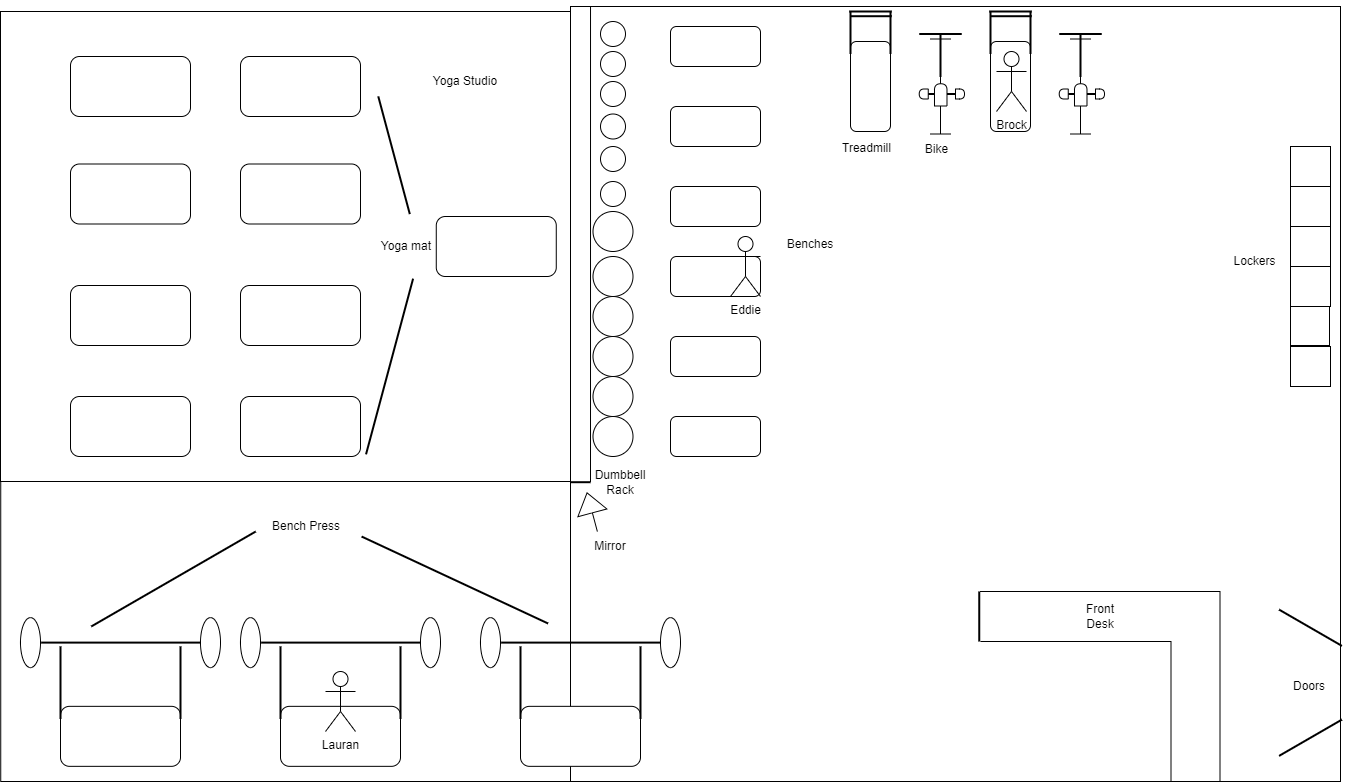

The diagram above was exported from draw.io. Its source (the exported page's mxGraphModel, read from the mxfile embedded in the PNG):
<mxGraphModel dx="1900" dy="557" grid="1" gridSize="10" guides="1" tooltips="1" connect="1" arrows="1" fold="1" page="1" pageScale="1" pageWidth="850" pageHeight="1100" math="0" shadow="0">
  <root>
    <mxCell id="0" />
    <mxCell id="1" parent="0" />
    <mxCell id="TO6dDZp0oLOnjrr_HDMJ-1" value="" style="rounded=0;whiteSpace=wrap;html=1;" parent="1" vertex="1">
      <mxGeometry x="40" y="65" width="770" height="775" as="geometry" />
    </mxCell>
    <mxCell id="TO6dDZp0oLOnjrr_HDMJ-2" value="" style="rounded=1;whiteSpace=wrap;html=1;" parent="1" vertex="1">
      <mxGeometry x="140" y="85" width="90" height="40" as="geometry" />
    </mxCell>
    <mxCell id="TO6dDZp0oLOnjrr_HDMJ-7" value="" style="endArrow=none;html=1;rounded=0;entryX=0.026;entryY=0;entryDx=0;entryDy=0;entryPerimeter=0;exitX=0;exitY=0.5;exitDx=0;exitDy=0;exitPerimeter=0;" parent="1" source="OzExVxjQNfSMDzV-qVog-43" target="TO6dDZp0oLOnjrr_HDMJ-1" edge="1">
      <mxGeometry width="50" height="50" relative="1" as="geometry">
        <mxPoint x="60" y="840" as="sourcePoint" />
        <mxPoint x="90" y="490" as="targetPoint" />
      </mxGeometry>
    </mxCell>
    <mxCell id="TO6dDZp0oLOnjrr_HDMJ-8" value="" style="rounded=1;whiteSpace=wrap;html=1;" parent="1" vertex="1">
      <mxGeometry x="140" y="165" width="90" height="40" as="geometry" />
    </mxCell>
    <mxCell id="TO6dDZp0oLOnjrr_HDMJ-9" value="" style="rounded=1;whiteSpace=wrap;html=1;" parent="1" vertex="1">
      <mxGeometry x="140" y="245" width="90" height="40" as="geometry" />
    </mxCell>
    <mxCell id="TO6dDZp0oLOnjrr_HDMJ-10" value="" style="rounded=1;whiteSpace=wrap;html=1;" parent="1" vertex="1">
      <mxGeometry x="140" y="315" width="90" height="40" as="geometry" />
    </mxCell>
    <mxCell id="TO6dDZp0oLOnjrr_HDMJ-11" value="" style="rounded=1;whiteSpace=wrap;html=1;" parent="1" vertex="1">
      <mxGeometry x="140" y="395" width="90" height="40" as="geometry" />
    </mxCell>
    <mxCell id="TO6dDZp0oLOnjrr_HDMJ-12" value="" style="rounded=1;whiteSpace=wrap;html=1;" parent="1" vertex="1">
      <mxGeometry x="140" y="475" width="90" height="40" as="geometry" />
    </mxCell>
    <mxCell id="TO6dDZp0oLOnjrr_HDMJ-14" value="" style="ellipse;whiteSpace=wrap;html=1;aspect=fixed;" parent="1" vertex="1">
      <mxGeometry x="70" y="80" width="25" height="25" as="geometry" />
    </mxCell>
    <mxCell id="TO6dDZp0oLOnjrr_HDMJ-15" value="" style="ellipse;whiteSpace=wrap;html=1;aspect=fixed;" parent="1" vertex="1">
      <mxGeometry x="70" y="110" width="25" height="25" as="geometry" />
    </mxCell>
    <mxCell id="TO6dDZp0oLOnjrr_HDMJ-16" value="" style="ellipse;whiteSpace=wrap;html=1;aspect=fixed;" parent="1" vertex="1">
      <mxGeometry x="70" y="140" width="25" height="25" as="geometry" />
    </mxCell>
    <mxCell id="TO6dDZp0oLOnjrr_HDMJ-17" value="" style="ellipse;whiteSpace=wrap;html=1;aspect=fixed;" parent="1" vertex="1">
      <mxGeometry x="70" y="172.5" width="25" height="25" as="geometry" />
    </mxCell>
    <mxCell id="TO6dDZp0oLOnjrr_HDMJ-18" value="" style="ellipse;whiteSpace=wrap;html=1;aspect=fixed;" parent="1" vertex="1">
      <mxGeometry x="70" y="205" width="25" height="25" as="geometry" />
    </mxCell>
    <mxCell id="TO6dDZp0oLOnjrr_HDMJ-19" value="" style="ellipse;whiteSpace=wrap;html=1;aspect=fixed;" parent="1" vertex="1">
      <mxGeometry x="70" y="240" width="25" height="25" as="geometry" />
    </mxCell>
    <mxCell id="TO6dDZp0oLOnjrr_HDMJ-23" value="" style="ellipse;whiteSpace=wrap;html=1;aspect=fixed;" parent="1" vertex="1">
      <mxGeometry x="62.5" y="270" width="40" height="40" as="geometry" />
    </mxCell>
    <mxCell id="TO6dDZp0oLOnjrr_HDMJ-24" value="" style="ellipse;whiteSpace=wrap;html=1;aspect=fixed;" parent="1" vertex="1">
      <mxGeometry x="62.5" y="315" width="40" height="40" as="geometry" />
    </mxCell>
    <mxCell id="TO6dDZp0oLOnjrr_HDMJ-25" value="" style="ellipse;whiteSpace=wrap;html=1;aspect=fixed;" parent="1" vertex="1">
      <mxGeometry x="62.5" y="355" width="40" height="40" as="geometry" />
    </mxCell>
    <mxCell id="TO6dDZp0oLOnjrr_HDMJ-26" value="" style="ellipse;whiteSpace=wrap;html=1;aspect=fixed;" parent="1" vertex="1">
      <mxGeometry x="62.5" y="395" width="40" height="40" as="geometry" />
    </mxCell>
    <mxCell id="TO6dDZp0oLOnjrr_HDMJ-27" value="" style="ellipse;whiteSpace=wrap;html=1;aspect=fixed;" parent="1" vertex="1">
      <mxGeometry x="62.5" y="435" width="40" height="40" as="geometry" />
    </mxCell>
    <mxCell id="TO6dDZp0oLOnjrr_HDMJ-28" value="" style="ellipse;whiteSpace=wrap;html=1;aspect=fixed;" parent="1" vertex="1">
      <mxGeometry x="62.5" y="475" width="40" height="40" as="geometry" />
    </mxCell>
    <mxCell id="TO6dDZp0oLOnjrr_HDMJ-29" value="" style="whiteSpace=wrap;html=1;aspect=fixed;rotation=0;direction=north;" parent="1" vertex="1">
      <mxGeometry x="760" y="285" width="40" height="40" as="geometry" />
    </mxCell>
    <mxCell id="TO6dDZp0oLOnjrr_HDMJ-30" value="" style="whiteSpace=wrap;html=1;aspect=fixed;rotation=0;direction=north;" parent="1" vertex="1">
      <mxGeometry x="760" y="325" width="40" height="40" as="geometry" />
    </mxCell>
    <mxCell id="TO6dDZp0oLOnjrr_HDMJ-31" value="" style="whiteSpace=wrap;html=1;aspect=fixed;rotation=0;direction=north;" parent="1" vertex="1">
      <mxGeometry x="760" y="365" width="39" height="39" as="geometry" />
    </mxCell>
    <mxCell id="TO6dDZp0oLOnjrr_HDMJ-32" value="" style="whiteSpace=wrap;html=1;aspect=fixed;rotation=0;direction=north;" parent="1" vertex="1">
      <mxGeometry x="760" y="405" width="40" height="40" as="geometry" />
    </mxCell>
    <mxCell id="OzExVxjQNfSMDzV-qVog-1" value="" style="rounded=1;whiteSpace=wrap;html=1;direction=south;" parent="1" vertex="1">
      <mxGeometry x="320" y="100" width="40" height="90" as="geometry" />
    </mxCell>
    <mxCell id="OzExVxjQNfSMDzV-qVog-8" value="" style="line;strokeWidth=2;direction=south;html=1;movable=1;resizable=1;rotatable=1;deletable=1;editable=1;locked=0;connectable=1;" parent="1" vertex="1">
      <mxGeometry x="310" y="70" width="20" height="42.5" as="geometry" />
    </mxCell>
    <mxCell id="OzExVxjQNfSMDzV-qVog-9" value="" style="line;strokeWidth=2;direction=south;html=1;movable=1;resizable=1;rotatable=1;deletable=1;editable=1;locked=0;connectable=1;" parent="1" vertex="1">
      <mxGeometry x="350" y="70" width="20" height="42.5" as="geometry" />
    </mxCell>
    <mxCell id="OzExVxjQNfSMDzV-qVog-10" value="" style="line;strokeWidth=2;direction=west;html=1;movable=1;resizable=1;rotatable=1;deletable=1;editable=1;locked=0;connectable=1;" parent="1" vertex="1">
      <mxGeometry x="318.75" y="60" width="42.5" height="20" as="geometry" />
    </mxCell>
    <mxCell id="OzExVxjQNfSMDzV-qVog-11" value="" style="line;strokeWidth=2;direction=west;html=1;movable=1;resizable=1;rotatable=1;deletable=1;editable=1;locked=0;connectable=1;" parent="1" vertex="1">
      <mxGeometry x="320" y="65" width="41.25" height="19.41" as="geometry" />
    </mxCell>
    <mxCell id="OzExVxjQNfSMDzV-qVog-12" value="" style="shape=crossbar;whiteSpace=wrap;html=1;rounded=1;direction=south;" parent="1" vertex="1">
      <mxGeometry x="400" y="97.5" width="20" height="95" as="geometry" />
    </mxCell>
    <mxCell id="OzExVxjQNfSMDzV-qVog-14" value="" style="line;strokeWidth=2;direction=west;html=1;movable=1;resizable=1;rotatable=1;deletable=1;editable=1;locked=0;connectable=1;" parent="1" vertex="1">
      <mxGeometry x="388.75" y="82.5" width="42.5" height="20" as="geometry" />
    </mxCell>
    <mxCell id="OzExVxjQNfSMDzV-qVog-15" value="" style="line;strokeWidth=2;direction=south;html=1;movable=1;resizable=1;rotatable=1;deletable=1;editable=1;locked=0;connectable=1;" parent="1" vertex="1">
      <mxGeometry x="400" y="92.5" width="20" height="42.5" as="geometry" />
    </mxCell>
    <mxCell id="OzExVxjQNfSMDzV-qVog-22" value="" style="line;strokeWidth=2;direction=west;html=1;movable=1;resizable=1;rotatable=1;deletable=1;editable=1;locked=0;connectable=1;" parent="1" vertex="1">
      <mxGeometry x="394.38" y="142.5" width="31.25" height="20" as="geometry" />
    </mxCell>
    <mxCell id="OzExVxjQNfSMDzV-qVog-23" value="" style="shape=delay;whiteSpace=wrap;html=1;" parent="1" vertex="1">
      <mxGeometry x="425" y="147.5" width="9" height="10" as="geometry" />
    </mxCell>
    <mxCell id="OzExVxjQNfSMDzV-qVog-24" value="" style="shape=delay;whiteSpace=wrap;html=1;direction=west;" parent="1" vertex="1">
      <mxGeometry x="388.75" y="147.5" width="9" height="10" as="geometry" />
    </mxCell>
    <mxCell id="OzExVxjQNfSMDzV-qVog-25" value="" style="shape=delay;whiteSpace=wrap;html=1;rotation=-90;" parent="1" vertex="1">
      <mxGeometry x="399.12" y="147.13" width="22.25" height="12.5" as="geometry" />
    </mxCell>
    <mxCell id="OzExVxjQNfSMDzV-qVog-26" value="" style="rounded=1;whiteSpace=wrap;html=1;direction=south;" parent="1" vertex="1">
      <mxGeometry x="460" y="100" width="40" height="90" as="geometry" />
    </mxCell>
    <mxCell id="OzExVxjQNfSMDzV-qVog-27" value="" style="line;strokeWidth=2;direction=south;html=1;movable=1;resizable=1;rotatable=1;deletable=1;editable=1;locked=0;connectable=1;" parent="1" vertex="1">
      <mxGeometry x="450" y="70" width="20" height="42.5" as="geometry" />
    </mxCell>
    <mxCell id="OzExVxjQNfSMDzV-qVog-28" value="" style="line;strokeWidth=2;direction=south;html=1;movable=1;resizable=1;rotatable=1;deletable=1;editable=1;locked=0;connectable=1;" parent="1" vertex="1">
      <mxGeometry x="490" y="70" width="20" height="42.5" as="geometry" />
    </mxCell>
    <mxCell id="OzExVxjQNfSMDzV-qVog-29" value="" style="line;strokeWidth=2;direction=west;html=1;movable=1;resizable=1;rotatable=1;deletable=1;editable=1;locked=0;connectable=1;" parent="1" vertex="1">
      <mxGeometry x="458.75" y="60" width="42.5" height="20" as="geometry" />
    </mxCell>
    <mxCell id="OzExVxjQNfSMDzV-qVog-30" value="" style="line;strokeWidth=2;direction=west;html=1;movable=1;resizable=1;rotatable=1;deletable=1;editable=1;locked=0;connectable=1;" parent="1" vertex="1">
      <mxGeometry x="460" y="65" width="41.25" height="19.41" as="geometry" />
    </mxCell>
    <mxCell id="OzExVxjQNfSMDzV-qVog-31" value="" style="shape=crossbar;whiteSpace=wrap;html=1;rounded=1;direction=south;" parent="1" vertex="1">
      <mxGeometry x="540" y="97.5" width="20" height="95" as="geometry" />
    </mxCell>
    <mxCell id="OzExVxjQNfSMDzV-qVog-32" value="" style="line;strokeWidth=2;direction=west;html=1;movable=1;resizable=1;rotatable=1;deletable=1;editable=1;locked=0;connectable=1;" parent="1" vertex="1">
      <mxGeometry x="528.75" y="82.5" width="42.5" height="20" as="geometry" />
    </mxCell>
    <mxCell id="OzExVxjQNfSMDzV-qVog-33" value="" style="line;strokeWidth=2;direction=south;html=1;movable=1;resizable=1;rotatable=1;deletable=1;editable=1;locked=0;connectable=1;" parent="1" vertex="1">
      <mxGeometry x="540" y="92.5" width="20" height="42.5" as="geometry" />
    </mxCell>
    <mxCell id="OzExVxjQNfSMDzV-qVog-34" value="" style="line;strokeWidth=2;direction=west;html=1;movable=1;resizable=1;rotatable=1;deletable=1;editable=1;locked=0;connectable=1;" parent="1" vertex="1">
      <mxGeometry x="534.38" y="142.5" width="31.25" height="20" as="geometry" />
    </mxCell>
    <mxCell id="OzExVxjQNfSMDzV-qVog-35" value="" style="shape=delay;whiteSpace=wrap;html=1;" parent="1" vertex="1">
      <mxGeometry x="565" y="147.5" width="9" height="10" as="geometry" />
    </mxCell>
    <mxCell id="OzExVxjQNfSMDzV-qVog-36" value="" style="shape=delay;whiteSpace=wrap;html=1;direction=west;" parent="1" vertex="1">
      <mxGeometry x="528.75" y="147.5" width="9" height="10" as="geometry" />
    </mxCell>
    <mxCell id="OzExVxjQNfSMDzV-qVog-37" value="" style="shape=delay;whiteSpace=wrap;html=1;rotation=-90;" parent="1" vertex="1">
      <mxGeometry x="539.12" y="147.13" width="22.25" height="12.5" as="geometry" />
    </mxCell>
    <mxCell id="OzExVxjQNfSMDzV-qVog-43" value="" style="line;strokeWidth=2;direction=west;html=1;movable=1;resizable=1;rotatable=1;deletable=1;editable=1;locked=0;connectable=1;" parent="1" vertex="1">
      <mxGeometry x="40" y="531" width="20" height="19.41" as="geometry" />
    </mxCell>
    <mxCell id="OzExVxjQNfSMDzV-qVog-46" value="" style="rounded=0;whiteSpace=wrap;html=1;" parent="1" vertex="1">
      <mxGeometry x="-529.76" y="540" width="569.76" height="300" as="geometry" />
    </mxCell>
    <mxCell id="OzExVxjQNfSMDzV-qVog-48" value="" style="shape=partialRectangle;whiteSpace=wrap;html=1;bottom=0;right=0;fillColor=none;flipH=1;" parent="1" vertex="1">
      <mxGeometry x="449.5" y="650" width="240" height="190" as="geometry" />
    </mxCell>
    <mxCell id="OzExVxjQNfSMDzV-qVog-49" value="" style="line;strokeWidth=2;direction=south;html=1;movable=1;resizable=1;rotatable=1;deletable=1;editable=1;locked=0;connectable=1;rotation=-60;" parent="1" vertex="1">
      <mxGeometry x="770" y="650" width="20" height="72.5" as="geometry" />
    </mxCell>
    <mxCell id="OzExVxjQNfSMDzV-qVog-50" value="" style="shape=partialRectangle;whiteSpace=wrap;html=1;bottom=0;right=0;fillColor=none;flipH=1;" parent="1" vertex="1">
      <mxGeometry x="450" y="700" width="190.5" height="140" as="geometry" />
    </mxCell>
    <mxCell id="OzExVxjQNfSMDzV-qVog-52" value="" style="line;strokeWidth=2;direction=south;html=1;movable=1;resizable=1;rotatable=1;deletable=1;editable=1;locked=0;connectable=1;rotation=60;flipV=0;flipH=1;" parent="1" vertex="1">
      <mxGeometry x="770" y="760" width="20" height="72.5" as="geometry" />
    </mxCell>
    <mxCell id="OzExVxjQNfSMDzV-qVog-53" value="" style="line;strokeWidth=2;direction=south;html=1;movable=1;resizable=1;rotatable=1;deletable=1;editable=1;locked=0;connectable=1;" parent="1" vertex="1">
      <mxGeometry x="438.75" y="650" width="20" height="50" as="geometry" />
    </mxCell>
    <mxCell id="OzExVxjQNfSMDzV-qVog-55" value="" style="rounded=1;whiteSpace=wrap;html=1;" parent="1" vertex="1">
      <mxGeometry x="-10" y="764.8399999999999" width="120" height="60" as="geometry" />
    </mxCell>
    <mxCell id="OzExVxjQNfSMDzV-qVog-58" value="" style="line;strokeWidth=2;direction=south;html=1;movable=1;resizable=1;rotatable=1;deletable=1;editable=1;locked=0;connectable=1;" parent="1" vertex="1">
      <mxGeometry x="100" y="704.8399999999999" width="20" height="72.5" as="geometry" />
    </mxCell>
    <mxCell id="OzExVxjQNfSMDzV-qVog-62" value="" style="line;strokeWidth=2;direction=south;html=1;movable=1;resizable=1;rotatable=1;deletable=1;editable=1;locked=0;connectable=1;" parent="1" vertex="1">
      <mxGeometry x="-20" y="704.8399999999999" width="20" height="72.5" as="geometry" />
    </mxCell>
    <mxCell id="OzExVxjQNfSMDzV-qVog-63" value="" style="line;strokeWidth=2;direction=south;html=1;movable=1;resizable=1;rotatable=1;deletable=1;editable=1;locked=0;connectable=1;rotation=90;" parent="1" vertex="1">
      <mxGeometry x="41.730000000000004" y="620" width="20" height="162.19" as="geometry" />
    </mxCell>
    <mxCell id="OzExVxjQNfSMDzV-qVog-66" value="" style="ellipse;whiteSpace=wrap;html=1;" parent="1" vertex="1">
      <mxGeometry x="-50" y="676.0899999999999" width="20" height="50" as="geometry" />
    </mxCell>
    <mxCell id="OzExVxjQNfSMDzV-qVog-67" value="" style="ellipse;whiteSpace=wrap;html=1;" parent="1" vertex="1">
      <mxGeometry x="130" y="676.0899999999999" width="20" height="50" as="geometry" />
    </mxCell>
    <mxCell id="OzExVxjQNfSMDzV-qVog-68" value="" style="rounded=1;whiteSpace=wrap;html=1;" parent="1" vertex="1">
      <mxGeometry x="-250" y="764.8399999999999" width="120" height="60" as="geometry" />
    </mxCell>
    <mxCell id="OzExVxjQNfSMDzV-qVog-69" value="" style="line;strokeWidth=2;direction=south;html=1;movable=1;resizable=1;rotatable=1;deletable=1;editable=1;locked=0;connectable=1;" parent="1" vertex="1">
      <mxGeometry x="-140" y="704.8399999999999" width="20" height="72.5" as="geometry" />
    </mxCell>
    <mxCell id="OzExVxjQNfSMDzV-qVog-70" value="" style="line;strokeWidth=2;direction=south;html=1;movable=1;resizable=1;rotatable=1;deletable=1;editable=1;locked=0;connectable=1;" parent="1" vertex="1">
      <mxGeometry x="-260" y="704.8399999999999" width="20" height="72.5" as="geometry" />
    </mxCell>
    <mxCell id="OzExVxjQNfSMDzV-qVog-71" value="" style="line;strokeWidth=2;direction=south;html=1;movable=1;resizable=1;rotatable=1;deletable=1;editable=1;locked=0;connectable=1;rotation=90;" parent="1" vertex="1">
      <mxGeometry x="-198.26999999999998" y="620" width="20" height="162.19" as="geometry" />
    </mxCell>
    <mxCell id="OzExVxjQNfSMDzV-qVog-72" value="" style="ellipse;whiteSpace=wrap;html=1;" parent="1" vertex="1">
      <mxGeometry x="-290" y="676.0899999999999" width="20" height="50" as="geometry" />
    </mxCell>
    <mxCell id="OzExVxjQNfSMDzV-qVog-73" value="" style="ellipse;whiteSpace=wrap;html=1;" parent="1" vertex="1">
      <mxGeometry x="-110" y="676.0899999999999" width="20" height="50" as="geometry" />
    </mxCell>
    <mxCell id="OzExVxjQNfSMDzV-qVog-74" value="" style="rounded=1;whiteSpace=wrap;html=1;" parent="1" vertex="1">
      <mxGeometry x="-470" y="764.8399999999999" width="120" height="60" as="geometry" />
    </mxCell>
    <mxCell id="OzExVxjQNfSMDzV-qVog-75" value="" style="line;strokeWidth=2;direction=south;html=1;movable=1;resizable=1;rotatable=1;deletable=1;editable=1;locked=0;connectable=1;" parent="1" vertex="1">
      <mxGeometry x="-360" y="704.8399999999999" width="20" height="72.5" as="geometry" />
    </mxCell>
    <mxCell id="OzExVxjQNfSMDzV-qVog-76" value="" style="line;strokeWidth=2;direction=south;html=1;movable=1;resizable=1;rotatable=1;deletable=1;editable=1;locked=0;connectable=1;" parent="1" vertex="1">
      <mxGeometry x="-480" y="704.8399999999999" width="20" height="72.5" as="geometry" />
    </mxCell>
    <mxCell id="OzExVxjQNfSMDzV-qVog-77" value="" style="line;strokeWidth=2;direction=south;html=1;movable=1;resizable=1;rotatable=1;deletable=1;editable=1;locked=0;connectable=1;rotation=90;" parent="1" vertex="1">
      <mxGeometry x="-418.27" y="620" width="20" height="162.19" as="geometry" />
    </mxCell>
    <mxCell id="OzExVxjQNfSMDzV-qVog-78" value="" style="ellipse;whiteSpace=wrap;html=1;" parent="1" vertex="1">
      <mxGeometry x="-510" y="676.0899999999999" width="20" height="50" as="geometry" />
    </mxCell>
    <mxCell id="OzExVxjQNfSMDzV-qVog-79" value="" style="ellipse;whiteSpace=wrap;html=1;" parent="1" vertex="1">
      <mxGeometry x="-330" y="676.0899999999999" width="20" height="50" as="geometry" />
    </mxCell>
    <mxCell id="OzExVxjQNfSMDzV-qVog-80" value="" style="whiteSpace=wrap;html=1;aspect=fixed;rotation=0;direction=north;" parent="1" vertex="1">
      <mxGeometry x="760" y="205" width="40" height="40" as="geometry" />
    </mxCell>
    <mxCell id="OzExVxjQNfSMDzV-qVog-81" value="" style="whiteSpace=wrap;html=1;aspect=fixed;rotation=0;direction=north;" parent="1" vertex="1">
      <mxGeometry x="760" y="245" width="40" height="40" as="geometry" />
    </mxCell>
    <mxCell id="OzExVxjQNfSMDzV-qVog-83" value="" style="rounded=0;whiteSpace=wrap;html=1;" parent="1" vertex="1">
      <mxGeometry x="-530" y="70" width="570" height="470" as="geometry" />
    </mxCell>
    <mxCell id="OzExVxjQNfSMDzV-qVog-84" value="" style="rounded=1;whiteSpace=wrap;html=1;" parent="1" vertex="1">
      <mxGeometry x="-460" y="115" width="120" height="60" as="geometry" />
    </mxCell>
    <mxCell id="OzExVxjQNfSMDzV-qVog-85" value="" style="rounded=1;whiteSpace=wrap;html=1;" parent="1" vertex="1">
      <mxGeometry x="-460" y="222.5" width="120" height="60" as="geometry" />
    </mxCell>
    <mxCell id="OzExVxjQNfSMDzV-qVog-86" value="" style="rounded=1;whiteSpace=wrap;html=1;" parent="1" vertex="1">
      <mxGeometry x="-460" y="344" width="120" height="60" as="geometry" />
    </mxCell>
    <mxCell id="OzExVxjQNfSMDzV-qVog-87" value="" style="rounded=1;whiteSpace=wrap;html=1;" parent="1" vertex="1">
      <mxGeometry x="-460" y="455" width="120" height="60" as="geometry" />
    </mxCell>
    <mxCell id="OzExVxjQNfSMDzV-qVog-88" value="" style="rounded=1;whiteSpace=wrap;html=1;" parent="1" vertex="1">
      <mxGeometry x="-290" y="115" width="120" height="60" as="geometry" />
    </mxCell>
    <mxCell id="OzExVxjQNfSMDzV-qVog-89" value="" style="rounded=1;whiteSpace=wrap;html=1;" parent="1" vertex="1">
      <mxGeometry x="-290" y="222.5" width="120" height="60" as="geometry" />
    </mxCell>
    <mxCell id="OzExVxjQNfSMDzV-qVog-90" value="" style="rounded=1;whiteSpace=wrap;html=1;" parent="1" vertex="1">
      <mxGeometry x="-290" y="344" width="120" height="60" as="geometry" />
    </mxCell>
    <mxCell id="OzExVxjQNfSMDzV-qVog-91" value="" style="rounded=1;whiteSpace=wrap;html=1;" parent="1" vertex="1">
      <mxGeometry x="-290" y="455" width="120" height="60" as="geometry" />
    </mxCell>
    <mxCell id="OzExVxjQNfSMDzV-qVog-92" value="Yoga Studio " style="text;html=1;align=center;verticalAlign=middle;whiteSpace=wrap;rounded=0;" parent="1" vertex="1">
      <mxGeometry x="-110" y="125" width="90" height="30" as="geometry" />
    </mxCell>
    <mxCell id="OzExVxjQNfSMDzV-qVog-101" value="" style="rounded=1;whiteSpace=wrap;html=1;" parent="1" vertex="1">
      <mxGeometry x="-94.23" y="275" width="120" height="60" as="geometry" />
    </mxCell>
    <mxCell id="OzExVxjQNfSMDzV-qVog-102" value="Yoga mat" style="text;html=1;align=center;verticalAlign=middle;whiteSpace=wrap;rounded=0;" parent="1" vertex="1">
      <mxGeometry x="-154.23000000000002" y="290.00000000000006" width="60" height="30" as="geometry" />
    </mxCell>
    <mxCell id="OzExVxjQNfSMDzV-qVog-112" value="" style="line;strokeWidth=2;html=1;rotation=75;" parent="1" vertex="1">
      <mxGeometry x="-197.4" y="204.99" width="121.88" height="17.5" as="geometry" />
    </mxCell>
    <mxCell id="OzExVxjQNfSMDzV-qVog-113" value="" style="line;strokeWidth=2;html=1;rotation=105;flipH=1;flipV=1;" parent="1" vertex="1">
      <mxGeometry x="-231.88" y="416.25" width="181.88" height="17.5" as="geometry" />
    </mxCell>
    <mxCell id="OzExVxjQNfSMDzV-qVog-115" value="" style="line;strokeWidth=2;html=1;rotation=-30;" parent="1" vertex="1">
      <mxGeometry x="-452.01" y="632.5" width="190" height="10" as="geometry" />
    </mxCell>
    <mxCell id="OzExVxjQNfSMDzV-qVog-116" value="" style="line;strokeWidth=2;html=1;rotation=25;" parent="1" vertex="1">
      <mxGeometry x="-178.56" y="633.5" width="205.77" height="10" as="geometry" />
    </mxCell>
    <mxCell id="OzExVxjQNfSMDzV-qVog-118" value="Bench Press" style="text;html=1;align=center;verticalAlign=middle;whiteSpace=wrap;rounded=0;" parent="1" vertex="1">
      <mxGeometry x="-270" y="570" width="92" height="30" as="geometry" />
    </mxCell>
    <mxCell id="OzExVxjQNfSMDzV-qVog-119" value="Treadmill" style="text;html=1;align=center;verticalAlign=middle;whiteSpace=wrap;rounded=0;" parent="1" vertex="1">
      <mxGeometry x="312.25" y="192.49" width="49" height="30" as="geometry" />
    </mxCell>
    <mxCell id="OzExVxjQNfSMDzV-qVog-120" value="&lt;div&gt;Bike&lt;/div&gt;" style="text;html=1;align=center;verticalAlign=middle;whiteSpace=wrap;rounded=0;" parent="1" vertex="1">
      <mxGeometry x="382.25" y="192.5" width="49" height="30" as="geometry" />
    </mxCell>
    <mxCell id="OzExVxjQNfSMDzV-qVog-121" value="&lt;div&gt;Lockers&lt;/div&gt;" style="text;html=1;align=center;verticalAlign=middle;whiteSpace=wrap;rounded=0;" parent="1" vertex="1">
      <mxGeometry x="700" y="305" width="49" height="30" as="geometry" />
    </mxCell>
    <mxCell id="OzExVxjQNfSMDzV-qVog-122" value="&lt;div&gt;Benches&lt;/div&gt;" style="text;html=1;align=center;verticalAlign=middle;whiteSpace=wrap;rounded=0;" parent="1" vertex="1">
      <mxGeometry x="250" y="285" width="60" height="35" as="geometry" />
    </mxCell>
    <mxCell id="OzExVxjQNfSMDzV-qVog-123" value="&lt;div&gt;Dumbbell Rack&lt;/div&gt;" style="text;html=1;align=center;verticalAlign=middle;whiteSpace=wrap;rounded=0;" parent="1" vertex="1">
      <mxGeometry x="60" y="525.71" width="60" height="30" as="geometry" />
    </mxCell>
    <mxCell id="OzExVxjQNfSMDzV-qVog-124" value="&lt;div&gt;Mirror&lt;/div&gt;" style="text;html=1;align=center;verticalAlign=middle;whiteSpace=wrap;rounded=0;" parent="1" vertex="1">
      <mxGeometry x="50" y="590" width="60" height="30" as="geometry" />
    </mxCell>
    <mxCell id="OzExVxjQNfSMDzV-qVog-126" value="" style="html=1;shadow=0;dashed=0;align=center;verticalAlign=middle;shape=mxgraph.arrows2.arrow;dy=1;dx=20.59;flipH=1;notch=0;rotation=75;" parent="1" vertex="1">
      <mxGeometry x="41.73" y="555.71" width="40" height="30" as="geometry" />
    </mxCell>
    <mxCell id="OzExVxjQNfSMDzV-qVog-127" value="&lt;div&gt;Doors&lt;/div&gt;" style="text;html=1;align=center;verticalAlign=middle;whiteSpace=wrap;rounded=0;" parent="1" vertex="1">
      <mxGeometry x="749" y="730" width="60" height="30" as="geometry" />
    </mxCell>
    <mxCell id="OzExVxjQNfSMDzV-qVog-128" value="Front Desk" style="text;html=1;align=center;verticalAlign=middle;whiteSpace=wrap;rounded=0;" parent="1" vertex="1">
      <mxGeometry x="540" y="660" width="60" height="30" as="geometry" />
    </mxCell>
    <mxCell id="uspJFtOumPhFtzO-UAK8-1" value="Lauran" style="shape=umlActor;verticalLabelPosition=bottom;verticalAlign=top;html=1;outlineConnect=0;" parent="1" vertex="1">
      <mxGeometry x="-205" y="730" width="30" height="60" as="geometry" />
    </mxCell>
    <mxCell id="uspJFtOumPhFtzO-UAK8-2" value="Brock" style="shape=umlActor;verticalLabelPosition=bottom;verticalAlign=top;html=1;outlineConnect=0;" parent="1" vertex="1">
      <mxGeometry x="466" y="110" width="30" height="60" as="geometry" />
    </mxCell>
    <mxCell id="uspJFtOumPhFtzO-UAK8-3" value="Eddie" style="shape=umlActor;verticalLabelPosition=bottom;verticalAlign=top;html=1;outlineConnect=0;" parent="1" vertex="1">
      <mxGeometry x="200" y="295" width="30" height="60" as="geometry" />
    </mxCell>
  </root>
</mxGraphModel>